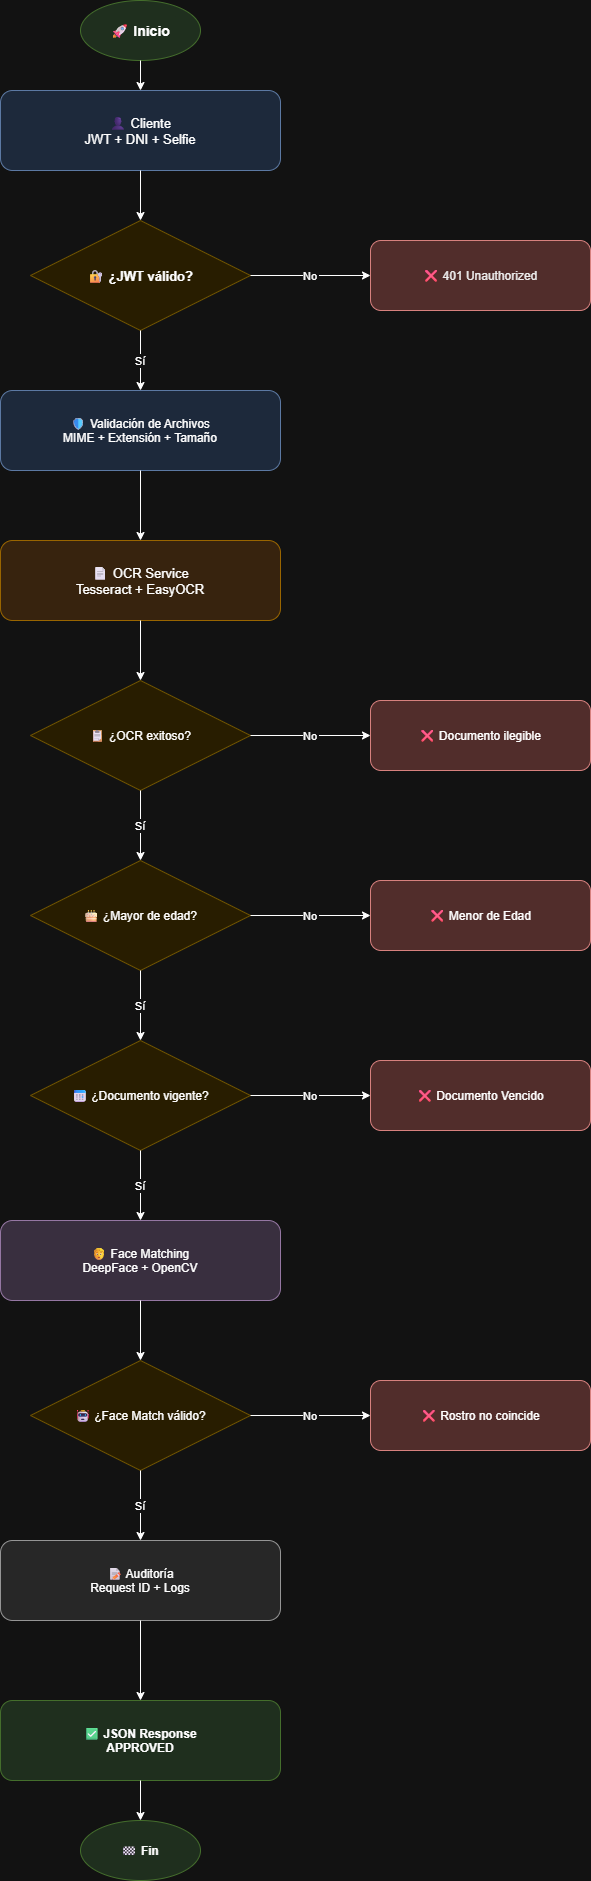

The diagram above was exported from draw.io. Its source (the exported page's mxGraphModel, read from the mxfile embedded in the PNG):
<mxGraphModel dx="1094" dy="603" grid="1" gridSize="10" guides="1" tooltips="1" connect="1" arrows="1" fold="1" page="1" pageScale="1" pageWidth="827" pageHeight="1169" math="0" shadow="0">
  <root>
    <mxCell id="0" />
    <mxCell id="1" parent="0" />
    <mxCell id="kDW7wJZAcjK7CRiox5kx-1" parent="1" style="ellipse;fillColor=#d5e8d4;strokeColor=#82b366;fontSize=14;fontStyle=1;" value="🚀 Inicio" vertex="1">
      <mxGeometry height="60" width="120" x="210" y="90" as="geometry" />
    </mxCell>
    <mxCell id="kDW7wJZAcjK7CRiox5kx-2" parent="1" style="rounded=1;fillColor=#dae8fc;strokeColor=#6c8ebf;fontSize=13;" value="👤 Cliente&#10;JWT + DNI + Selfie" vertex="1">
      <mxGeometry height="80" width="280" x="130" y="180" as="geometry" />
    </mxCell>
    <mxCell id="kDW7wJZAcjK7CRiox5kx-3" parent="1" style="rhombus;fillColor=#fff2cc;strokeColor=#d6b656;fontSize=13;fontStyle=1;" value="🔐 ¿JWT válido?" vertex="1">
      <mxGeometry height="110" width="220" x="160" y="310" as="geometry" />
    </mxCell>
    <mxCell id="kDW7wJZAcjK7CRiox5kx-4" parent="1" style="rounded=1;fillColor=#f8cecc;strokeColor=#b85450;fontColor=#000000;" value="❌ 401 Unauthorized" vertex="1">
      <mxGeometry height="70" width="220" x="500" y="330" as="geometry" />
    </mxCell>
    <mxCell id="kDW7wJZAcjK7CRiox5kx-5" parent="1" style="rounded=1;fillColor=#dae8fc;strokeColor=#6c8ebf;" value="🛡 Validación de Archivos&#10;MIME + Extensión + Tamaño" vertex="1">
      <mxGeometry height="80" width="280" x="130" y="480" as="geometry" />
    </mxCell>
    <mxCell id="kDW7wJZAcjK7CRiox5kx-6" parent="1" style="rounded=1;fillColor=#fce5cd;strokeColor=#d79b00;fontSize=13;" value="📄 OCR Service&#10;Tesseract + EasyOCR" vertex="1">
      <mxGeometry height="80" width="280" x="130" y="630" as="geometry" />
    </mxCell>
    <mxCell id="kDW7wJZAcjK7CRiox5kx-7" parent="1" style="rhombus;fillColor=#fff2cc;strokeColor=#d6b656;" value="📋 ¿OCR exitoso?" vertex="1">
      <mxGeometry height="110" width="220" x="160" y="770" as="geometry" />
    </mxCell>
    <mxCell id="kDW7wJZAcjK7CRiox5kx-8" parent="1" style="rounded=1;fillColor=#f8cecc;strokeColor=#b85450;" value="❌ Documento ilegible" vertex="1">
      <mxGeometry height="70" width="220" x="500" y="790" as="geometry" />
    </mxCell>
    <mxCell id="kDW7wJZAcjK7CRiox5kx-9" parent="1" style="rhombus;fillColor=#fff2cc;strokeColor=#d6b656;" value="🎂 ¿Mayor de edad?" vertex="1">
      <mxGeometry height="110" width="220" x="160" y="950" as="geometry" />
    </mxCell>
    <mxCell id="kDW7wJZAcjK7CRiox5kx-10" parent="1" style="rounded=1;fillColor=#f8cecc;strokeColor=#b85450;" value="❌ Menor de Edad" vertex="1">
      <mxGeometry height="70" width="220" x="500" y="970" as="geometry" />
    </mxCell>
    <mxCell id="kDW7wJZAcjK7CRiox5kx-11" parent="1" style="rhombus;fillColor=#fff2cc;strokeColor=#d6b656;" value="📅 ¿Documento vigente?" vertex="1">
      <mxGeometry height="110" width="220" x="160" y="1130" as="geometry" />
    </mxCell>
    <mxCell id="kDW7wJZAcjK7CRiox5kx-12" parent="1" style="rounded=1;fillColor=#f8cecc;strokeColor=#b85450;" value="❌ Documento Vencido" vertex="1">
      <mxGeometry height="70" width="220" x="500" y="1150" as="geometry" />
    </mxCell>
    <mxCell id="kDW7wJZAcjK7CRiox5kx-13" parent="1" style="rounded=1;fillColor=#e1d5e7;strokeColor=#9673a6;" value="🧑 Face Matching&#10;DeepFace + OpenCV" vertex="1">
      <mxGeometry height="80" width="280" x="130" y="1310" as="geometry" />
    </mxCell>
    <mxCell id="kDW7wJZAcjK7CRiox5kx-14" parent="1" style="rhombus;fillColor=#fff2cc;strokeColor=#d6b656;" value="🤖 ¿Face Match válido?" vertex="1">
      <mxGeometry height="110" width="220" x="160" y="1450" as="geometry" />
    </mxCell>
    <mxCell id="kDW7wJZAcjK7CRiox5kx-15" parent="1" style="rounded=1;fillColor=#f8cecc;strokeColor=#b85450;" value="❌ Rostro no coincide" vertex="1">
      <mxGeometry height="70" width="220" x="500" y="1470" as="geometry" />
    </mxCell>
    <mxCell id="kDW7wJZAcjK7CRiox5kx-16" parent="1" style="rounded=1;fillColor=#e6e6e6;strokeColor=#666666;" value="📝 Auditoría&#10;Request ID + Logs" vertex="1">
      <mxGeometry height="80" width="280" x="130" y="1630" as="geometry" />
    </mxCell>
    <mxCell id="kDW7wJZAcjK7CRiox5kx-17" parent="1" style="rounded=1;fillColor=#d5e8d4;strokeColor=#82b366;fontStyle=1;" value="✅ JSON Response&#10;APPROVED" vertex="1">
      <mxGeometry height="80" width="280" x="130" y="1790" as="geometry" />
    </mxCell>
    <mxCell id="kDW7wJZAcjK7CRiox5kx-18" parent="1" style="ellipse;fillColor=#d5e8d4;strokeColor=#82b366;fontStyle=1;" value="🏁 Fin" vertex="1">
      <mxGeometry height="60" width="120" x="210" y="1910" as="geometry" />
    </mxCell>
    <mxCell id="kDW7wJZAcjK7CRiox5kx-19" edge="1" parent="1" source="kDW7wJZAcjK7CRiox5kx-1" target="kDW7wJZAcjK7CRiox5kx-2">
      <mxGeometry relative="1" as="geometry" />
    </mxCell>
    <mxCell id="kDW7wJZAcjK7CRiox5kx-20" edge="1" parent="1" source="kDW7wJZAcjK7CRiox5kx-2" target="kDW7wJZAcjK7CRiox5kx-3">
      <mxGeometry relative="1" as="geometry" />
    </mxCell>
    <mxCell id="kDW7wJZAcjK7CRiox5kx-21" edge="1" parent="1" source="kDW7wJZAcjK7CRiox5kx-3" target="kDW7wJZAcjK7CRiox5kx-4" value="No">
      <mxGeometry relative="1" as="geometry" />
    </mxCell>
    <mxCell id="kDW7wJZAcjK7CRiox5kx-22" edge="1" parent="1" source="kDW7wJZAcjK7CRiox5kx-3" target="kDW7wJZAcjK7CRiox5kx-5" value="Sí">
      <mxGeometry relative="1" as="geometry" />
    </mxCell>
    <mxCell id="kDW7wJZAcjK7CRiox5kx-23" edge="1" parent="1" source="kDW7wJZAcjK7CRiox5kx-5" target="kDW7wJZAcjK7CRiox5kx-6">
      <mxGeometry relative="1" as="geometry" />
    </mxCell>
    <mxCell id="kDW7wJZAcjK7CRiox5kx-24" edge="1" parent="1" source="kDW7wJZAcjK7CRiox5kx-6" target="kDW7wJZAcjK7CRiox5kx-7">
      <mxGeometry relative="1" as="geometry" />
    </mxCell>
    <mxCell id="kDW7wJZAcjK7CRiox5kx-25" edge="1" parent="1" source="kDW7wJZAcjK7CRiox5kx-7" target="kDW7wJZAcjK7CRiox5kx-8" value="No">
      <mxGeometry relative="1" as="geometry" />
    </mxCell>
    <mxCell id="kDW7wJZAcjK7CRiox5kx-26" edge="1" parent="1" source="kDW7wJZAcjK7CRiox5kx-7" target="kDW7wJZAcjK7CRiox5kx-9" value="Sí">
      <mxGeometry relative="1" as="geometry" />
    </mxCell>
    <mxCell id="kDW7wJZAcjK7CRiox5kx-27" edge="1" parent="1" source="kDW7wJZAcjK7CRiox5kx-9" target="kDW7wJZAcjK7CRiox5kx-10" value="No">
      <mxGeometry relative="1" as="geometry" />
    </mxCell>
    <mxCell id="kDW7wJZAcjK7CRiox5kx-28" edge="1" parent="1" source="kDW7wJZAcjK7CRiox5kx-9" target="kDW7wJZAcjK7CRiox5kx-11" value="Sí">
      <mxGeometry relative="1" as="geometry" />
    </mxCell>
    <mxCell id="kDW7wJZAcjK7CRiox5kx-29" edge="1" parent="1" source="kDW7wJZAcjK7CRiox5kx-11" target="kDW7wJZAcjK7CRiox5kx-12" value="No">
      <mxGeometry relative="1" as="geometry" />
    </mxCell>
    <mxCell id="kDW7wJZAcjK7CRiox5kx-30" edge="1" parent="1" source="kDW7wJZAcjK7CRiox5kx-11" target="kDW7wJZAcjK7CRiox5kx-13" value="Sí">
      <mxGeometry relative="1" as="geometry" />
    </mxCell>
    <mxCell id="kDW7wJZAcjK7CRiox5kx-31" edge="1" parent="1" source="kDW7wJZAcjK7CRiox5kx-13" target="kDW7wJZAcjK7CRiox5kx-14">
      <mxGeometry relative="1" as="geometry" />
    </mxCell>
    <mxCell id="kDW7wJZAcjK7CRiox5kx-32" edge="1" parent="1" source="kDW7wJZAcjK7CRiox5kx-14" target="kDW7wJZAcjK7CRiox5kx-15" value="No">
      <mxGeometry relative="1" as="geometry" />
    </mxCell>
    <mxCell id="kDW7wJZAcjK7CRiox5kx-33" edge="1" parent="1" source="kDW7wJZAcjK7CRiox5kx-14" target="kDW7wJZAcjK7CRiox5kx-16" value="Sí">
      <mxGeometry relative="1" as="geometry" />
    </mxCell>
    <mxCell id="kDW7wJZAcjK7CRiox5kx-34" edge="1" parent="1" source="kDW7wJZAcjK7CRiox5kx-16" target="kDW7wJZAcjK7CRiox5kx-17">
      <mxGeometry relative="1" as="geometry" />
    </mxCell>
    <mxCell id="kDW7wJZAcjK7CRiox5kx-35" edge="1" parent="1" source="kDW7wJZAcjK7CRiox5kx-17" target="kDW7wJZAcjK7CRiox5kx-18">
      <mxGeometry relative="1" as="geometry" />
    </mxCell>
  </root>
</mxGraphModel>